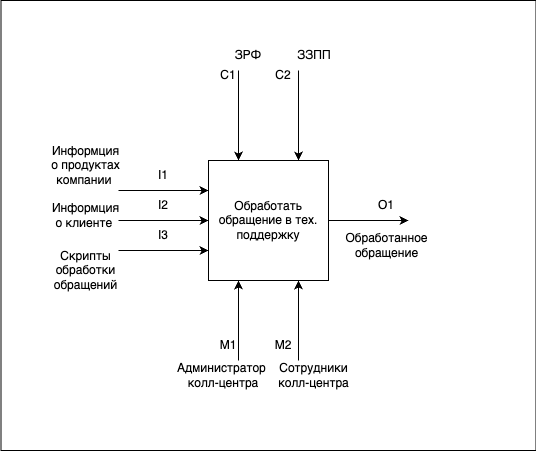

The diagram above was exported from draw.io. Its source (the exported page's mxGraphModel, read from the mxfile embedded in the PNG):
<mxGraphModel dx="1861" dy="1035" grid="1" gridSize="10" guides="1" tooltips="1" connect="1" arrows="1" fold="1" page="1" pageScale="1" pageWidth="850" pageHeight="1100" math="0" shadow="0">
  <root>
    <mxCell id="0" />
    <mxCell id="1" parent="0" />
    <mxCell id="4SHC45yX6gJeO5tBaf7d-34" value="" style="rounded=0;whiteSpace=wrap;html=1;" vertex="1" parent="1">
      <mxGeometry x="112.5" y="280" width="535" height="450" as="geometry" />
    </mxCell>
    <mxCell id="4SHC45yX6gJeO5tBaf7d-4" style="edgeStyle=orthogonalEdgeStyle;rounded=0;orthogonalLoop=1;jettySize=auto;html=1;exitX=0.25;exitY=0;exitDx=0;exitDy=0;endArrow=none;endFill=0;startArrow=classic;startFill=1;" edge="1" parent="1" source="4SHC45yX6gJeO5tBaf7d-1">
      <mxGeometry relative="1" as="geometry">
        <mxPoint x="350" y="350" as="targetPoint" />
      </mxGeometry>
    </mxCell>
    <mxCell id="4SHC45yX6gJeO5tBaf7d-5" style="edgeStyle=orthogonalEdgeStyle;rounded=0;orthogonalLoop=1;jettySize=auto;html=1;exitX=0.75;exitY=0;exitDx=0;exitDy=0;endArrow=none;endFill=0;startArrow=classic;startFill=1;" edge="1" parent="1" source="4SHC45yX6gJeO5tBaf7d-1">
      <mxGeometry relative="1" as="geometry">
        <mxPoint x="410" y="350" as="targetPoint" />
      </mxGeometry>
    </mxCell>
    <mxCell id="4SHC45yX6gJeO5tBaf7d-6" style="edgeStyle=orthogonalEdgeStyle;rounded=0;orthogonalLoop=1;jettySize=auto;html=1;exitX=0;exitY=0.25;exitDx=0;exitDy=0;endArrow=none;endFill=0;startArrow=classic;startFill=1;" edge="1" parent="1" source="4SHC45yX6gJeO5tBaf7d-1">
      <mxGeometry relative="1" as="geometry">
        <mxPoint x="230" y="470" as="targetPoint" />
      </mxGeometry>
    </mxCell>
    <mxCell id="4SHC45yX6gJeO5tBaf7d-7" style="edgeStyle=orthogonalEdgeStyle;rounded=0;orthogonalLoop=1;jettySize=auto;html=1;exitX=0;exitY=0.5;exitDx=0;exitDy=0;endArrow=none;endFill=0;startArrow=classic;startFill=1;" edge="1" parent="1" source="4SHC45yX6gJeO5tBaf7d-1">
      <mxGeometry relative="1" as="geometry">
        <mxPoint x="230" y="500" as="targetPoint" />
      </mxGeometry>
    </mxCell>
    <mxCell id="4SHC45yX6gJeO5tBaf7d-8" style="edgeStyle=orthogonalEdgeStyle;rounded=0;orthogonalLoop=1;jettySize=auto;html=1;exitX=0;exitY=0.75;exitDx=0;exitDy=0;endArrow=none;endFill=0;startArrow=classic;startFill=1;" edge="1" parent="1" source="4SHC45yX6gJeO5tBaf7d-1">
      <mxGeometry relative="1" as="geometry">
        <mxPoint x="230" y="530" as="targetPoint" />
      </mxGeometry>
    </mxCell>
    <mxCell id="4SHC45yX6gJeO5tBaf7d-11" style="edgeStyle=orthogonalEdgeStyle;rounded=0;orthogonalLoop=1;jettySize=auto;html=1;exitX=0.25;exitY=1;exitDx=0;exitDy=0;endArrow=none;endFill=0;startArrow=classic;startFill=1;" edge="1" parent="1" source="4SHC45yX6gJeO5tBaf7d-1">
      <mxGeometry relative="1" as="geometry">
        <mxPoint x="350" y="640" as="targetPoint" />
      </mxGeometry>
    </mxCell>
    <mxCell id="4SHC45yX6gJeO5tBaf7d-12" style="edgeStyle=orthogonalEdgeStyle;rounded=0;orthogonalLoop=1;jettySize=auto;html=1;exitX=0.75;exitY=1;exitDx=0;exitDy=0;endArrow=none;endFill=0;startArrow=classic;startFill=1;" edge="1" parent="1" source="4SHC45yX6gJeO5tBaf7d-1">
      <mxGeometry relative="1" as="geometry">
        <mxPoint x="410" y="640" as="targetPoint" />
      </mxGeometry>
    </mxCell>
    <mxCell id="4SHC45yX6gJeO5tBaf7d-31" style="edgeStyle=orthogonalEdgeStyle;rounded=0;orthogonalLoop=1;jettySize=auto;html=1;exitX=1;exitY=0.5;exitDx=0;exitDy=0;" edge="1" parent="1" source="4SHC45yX6gJeO5tBaf7d-1">
      <mxGeometry relative="1" as="geometry">
        <mxPoint x="520" y="500" as="targetPoint" />
      </mxGeometry>
    </mxCell>
    <mxCell id="4SHC45yX6gJeO5tBaf7d-1" value="Обработать обращение в тех. поддержку" style="whiteSpace=wrap;html=1;aspect=fixed;" vertex="1" parent="1">
      <mxGeometry x="320" y="440" width="120" height="120" as="geometry" />
    </mxCell>
    <mxCell id="4SHC45yX6gJeO5tBaf7d-13" value="С1" style="text;html=1;strokeColor=none;fillColor=none;align=center;verticalAlign=middle;whiteSpace=wrap;rounded=0;" vertex="1" parent="1">
      <mxGeometry x="310" y="340" width="60" height="30" as="geometry" />
    </mxCell>
    <mxCell id="4SHC45yX6gJeO5tBaf7d-14" value="С2" style="text;html=1;strokeColor=none;fillColor=none;align=center;verticalAlign=middle;whiteSpace=wrap;rounded=0;" vertex="1" parent="1">
      <mxGeometry x="365" y="340" width="60" height="30" as="geometry" />
    </mxCell>
    <mxCell id="4SHC45yX6gJeO5tBaf7d-15" value="I1" style="text;html=1;strokeColor=none;fillColor=none;align=center;verticalAlign=middle;whiteSpace=wrap;rounded=0;" vertex="1" parent="1">
      <mxGeometry x="245" y="440" width="60" height="30" as="geometry" />
    </mxCell>
    <mxCell id="4SHC45yX6gJeO5tBaf7d-16" value="I2" style="text;html=1;strokeColor=none;fillColor=none;align=center;verticalAlign=middle;whiteSpace=wrap;rounded=0;" vertex="1" parent="1">
      <mxGeometry x="245" y="470" width="60" height="30" as="geometry" />
    </mxCell>
    <mxCell id="4SHC45yX6gJeO5tBaf7d-17" value="I3" style="text;html=1;strokeColor=none;fillColor=none;align=center;verticalAlign=middle;whiteSpace=wrap;rounded=0;" vertex="1" parent="1">
      <mxGeometry x="245" y="500" width="60" height="30" as="geometry" />
    </mxCell>
    <mxCell id="4SHC45yX6gJeO5tBaf7d-19" value="M1" style="text;html=1;strokeColor=none;fillColor=none;align=center;verticalAlign=middle;whiteSpace=wrap;rounded=0;" vertex="1" parent="1">
      <mxGeometry x="310" y="610" width="60" height="30" as="geometry" />
    </mxCell>
    <mxCell id="4SHC45yX6gJeO5tBaf7d-20" value="M2" style="text;html=1;strokeColor=none;fillColor=none;align=center;verticalAlign=middle;whiteSpace=wrap;rounded=0;" vertex="1" parent="1">
      <mxGeometry x="365" y="610" width="60" height="30" as="geometry" />
    </mxCell>
    <mxCell id="4SHC45yX6gJeO5tBaf7d-21" value="O1" style="text;html=1;strokeColor=none;fillColor=none;align=center;verticalAlign=middle;whiteSpace=wrap;rounded=0;" vertex="1" parent="1">
      <mxGeometry x="468" y="470" width="60" height="30" as="geometry" />
    </mxCell>
    <mxCell id="4SHC45yX6gJeO5tBaf7d-23" value="Администратор&amp;nbsp;&lt;br&gt;колл-центра" style="text;html=1;strokeColor=none;fillColor=none;align=center;verticalAlign=middle;whiteSpace=wrap;rounded=0;" vertex="1" parent="1">
      <mxGeometry x="305" y="640" width="60" height="30" as="geometry" />
    </mxCell>
    <mxCell id="4SHC45yX6gJeO5tBaf7d-24" value="Сотрудники колл-центра" style="text;html=1;strokeColor=none;fillColor=none;align=center;verticalAlign=middle;whiteSpace=wrap;rounded=0;" vertex="1" parent="1">
      <mxGeometry x="383" y="640" width="85" height="30" as="geometry" />
    </mxCell>
    <mxCell id="4SHC45yX6gJeO5tBaf7d-25" value="ЗРФ" style="text;html=1;strokeColor=none;fillColor=none;align=center;verticalAlign=middle;whiteSpace=wrap;rounded=0;" vertex="1" parent="1">
      <mxGeometry x="330" y="320" width="60" height="30" as="geometry" />
    </mxCell>
    <mxCell id="4SHC45yX6gJeO5tBaf7d-26" value="ЗЗПП" style="text;html=1;strokeColor=none;fillColor=none;align=center;verticalAlign=middle;whiteSpace=wrap;rounded=0;" vertex="1" parent="1">
      <mxGeometry x="395.5" y="320" width="60" height="30" as="geometry" />
    </mxCell>
    <mxCell id="4SHC45yX6gJeO5tBaf7d-28" value="Информция о продуктах компании&amp;nbsp;" style="text;html=1;strokeColor=none;fillColor=none;align=center;verticalAlign=middle;whiteSpace=wrap;rounded=0;" vertex="1" parent="1">
      <mxGeometry x="160" y="430" width="75" height="30" as="geometry" />
    </mxCell>
    <mxCell id="4SHC45yX6gJeO5tBaf7d-29" value="Информция о клиенте&amp;nbsp;" style="text;html=1;strokeColor=none;fillColor=none;align=center;verticalAlign=middle;whiteSpace=wrap;rounded=0;" vertex="1" parent="1">
      <mxGeometry x="160" y="480" width="75" height="30" as="geometry" />
    </mxCell>
    <mxCell id="4SHC45yX6gJeO5tBaf7d-30" value="Скрипты обработки обращений" style="text;html=1;strokeColor=none;fillColor=none;align=center;verticalAlign=middle;whiteSpace=wrap;rounded=0;" vertex="1" parent="1">
      <mxGeometry x="160" y="535" width="75" height="30" as="geometry" />
    </mxCell>
    <mxCell id="4SHC45yX6gJeO5tBaf7d-32" value="Обработанное обращение" style="text;html=1;strokeColor=none;fillColor=none;align=center;verticalAlign=middle;whiteSpace=wrap;rounded=0;" vertex="1" parent="1">
      <mxGeometry x="455.5" y="510" width="85" height="30" as="geometry" />
    </mxCell>
  </root>
</mxGraphModel>